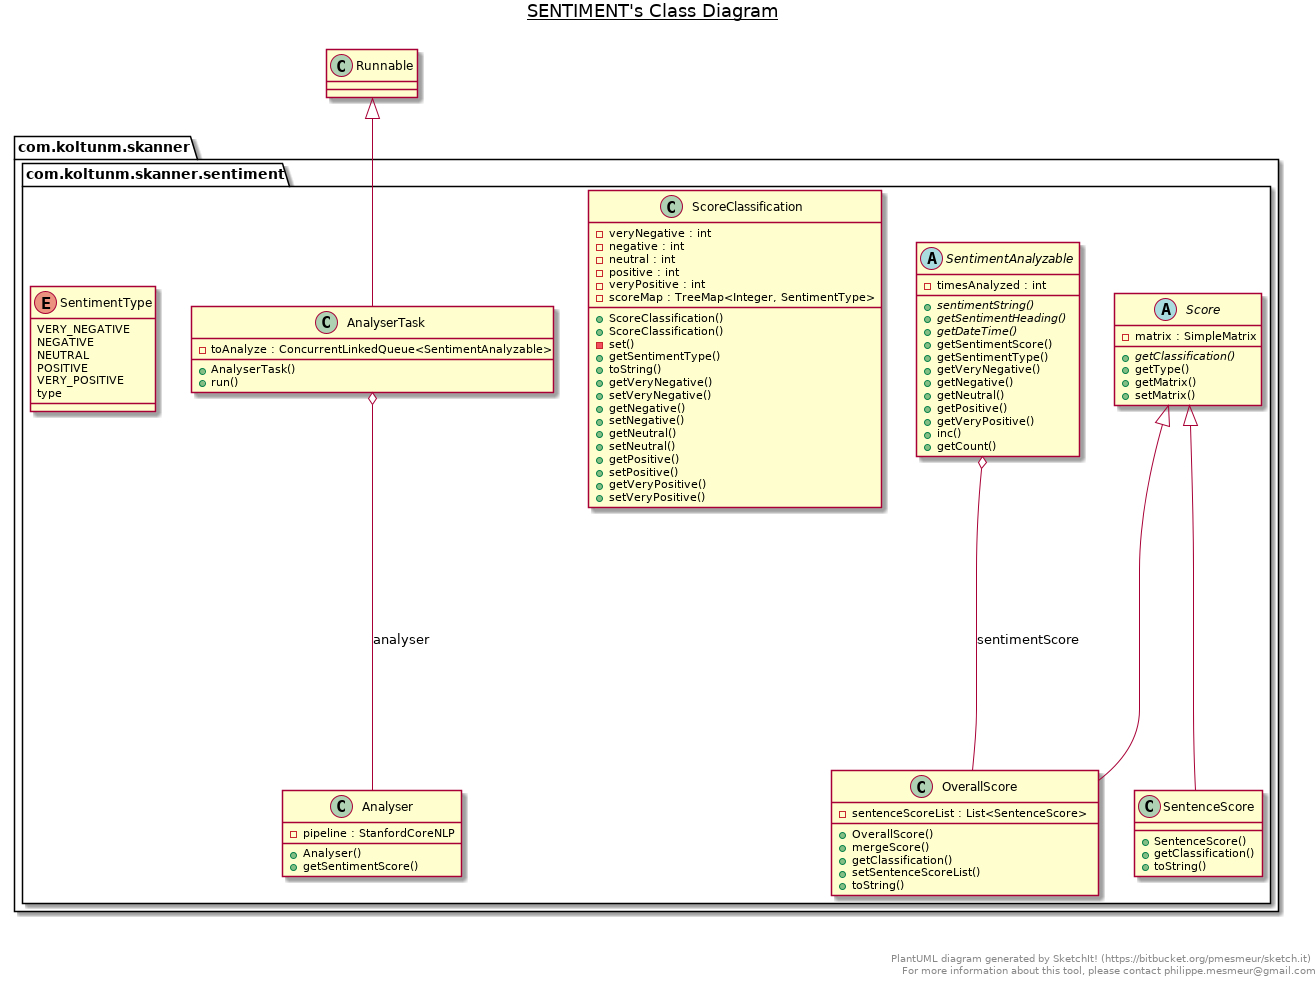

The diagram above was rendered by PlantUML. Its source (embedded in the PNG):
@startuml

title __SENTIMENT's Class Diagram__\n

  package com.koltunm.skanner {
    package com.koltunm.skanner.sentiment {
      class Analyser {
          - pipeline : StanfordCoreNLP
          + Analyser()
          + getSentimentScore()
      }
    }
  }
  

  package com.koltunm.skanner {
    package com.koltunm.skanner.sentiment {
      class AnalyserTask {
          - toAnalyze : ConcurrentLinkedQueue<SentimentAnalyzable>
          + AnalyserTask()
          + run()
      }
    }
  }
  

  package com.koltunm.skanner {
    package com.koltunm.skanner.sentiment {
      class OverallScore {
          - sentenceScoreList : List<SentenceScore>
          + OverallScore()
          + mergeScore()
          + getClassification()
          + setSentenceScoreList()
          + toString()
      }
    }
  }
  

  package com.koltunm.skanner {
    package com.koltunm.skanner.sentiment {
      abstract class Score {
          - matrix : SimpleMatrix
          {abstract} + getClassification()
          + getType()
          + getMatrix()
          + setMatrix()
      }
    }
  }
  

  package com.koltunm.skanner {
    package com.koltunm.skanner.sentiment {
      class ScoreClassification {
          - veryNegative : int
          - negative : int
          - neutral : int
          - positive : int
          - veryPositive : int
          - scoreMap : TreeMap<Integer, SentimentType>
          + ScoreClassification()
          + ScoreClassification()
          - set()
          + getSentimentType()
          + toString()
          + getVeryNegative()
          + setVeryNegative()
          + getNegative()
          + setNegative()
          + getNeutral()
          + setNeutral()
          + getPositive()
          + setPositive()
          + getVeryPositive()
          + setVeryPositive()
      }
    }
  }
  

  package com.koltunm.skanner {
    package com.koltunm.skanner.sentiment {
      class SentenceScore {
          + SentenceScore()
          + getClassification()
          + toString()
      }
    }
  }
  

  package com.koltunm.skanner {
    package com.koltunm.skanner.sentiment {
      abstract class SentimentAnalyzable {
          - timesAnalyzed : int
          {abstract} + sentimentString()
          {abstract} + getSentimentHeading()
          {abstract} + getDateTime()
          + getSentimentScore()
          + getSentimentType()
          + getVeryNegative()
          + getNegative()
          + getNeutral()
          + getPositive()
          + getVeryPositive()
          + inc()
          + getCount()
      }
    }
  }
  

  package com.koltunm.skanner {
    package com.koltunm.skanner.sentiment {
      enum SentimentType {
        VERY_NEGATIVE
        NEGATIVE
        NEUTRAL
        POSITIVE
        VERY_POSITIVE
        type
      }
    }
  }
  

  AnalyserTask -up-|> Runnable
  AnalyserTask o-- Analyser : analyser
  OverallScore -up-|> Score
  SentenceScore -up-|> Score
  SentimentAnalyzable o-- OverallScore : sentimentScore


right footer


PlantUML diagram generated by SketchIt! (https://bitbucket.org/pmesmeur/sketch.it)
For more information about this tool, please contact philippe.mesmeur@gmail.com
endfooter

@enduml